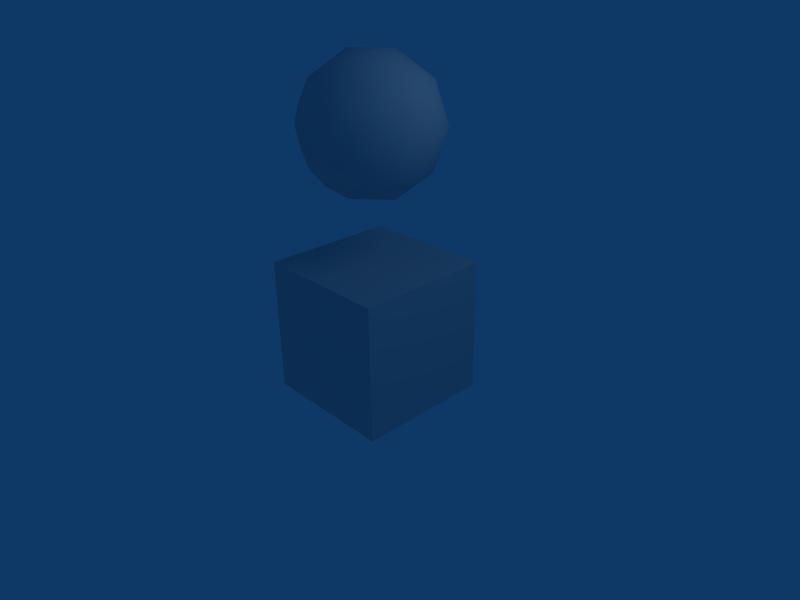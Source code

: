 # Source: cube_sphere.blend  (saved by Blender 2.45.0; exported with 4.5.12 LTS)
import bpy
from mathutils import Matrix  # noqa: F401  (used for matrix-valued properties, if any)

bpy.ops.wm.read_factory_settings(use_empty=True)
scene = bpy.context.scene
scene.name = 'Scene'

# ---- collections
col_collection_1 = bpy.data.collections.new('Collection 1'); scene.collection.children.link(col_collection_1)

# ---- materials (node trees are filled in below, after node groups)
mat_material_001 = bpy.data.materials.new('Material.001')
mat_material_001.alpha_threshold = 0.0
mat_material_001.roughness = 0.5
mat_material_001.line_color = (0.0, 0.0, 0.0, 1.0)
mat_material = bpy.data.materials.new('Material')
mat_material.alpha_threshold = 0.0
mat_material.roughness = 0.5
mat_material.line_color = (0.0, 0.0, 0.0, 1.0)

# ---- material node trees

# ---- world
world_world = bpy.data.worlds.new('World'); scene.world = world_world
world_world.color = (0.05656, 0.2208, 0.4)
world_world.use_sun_shadow = False
world_world.sun_shadow_jitter_overblur = 0.0
world_world.cycles.sampling_method = 'MANUAL'
world_world.cycles.sample_map_resolution = 256

# ---- cameras
cam_camera = bpy.data.cameras.new('Camera')
cam_camera.passepartout_alpha = 0.2
cam_camera.clip_end = 100.0
cam_camera.lens = 35.0
cam_camera.ortho_scale = 7.314
cam_camera.show_passepartout = False
cam_camera.show_safe_areas = True
cam_camera.dof.focus_distance = 0.0
cam_camera.dof.aperture_fstop = 128.0

# ---- lights
light_spot = bpy.data.lights.new('Spot', 'POINT')
light_spot.transmission_factor = 0.0
light_spot.cutoff_distance = 30.0
light_spot.energy = 100.0
light_spot.shadow_buffer_clip_start = 1.001
light_spot.shadow_soft_size = 1.0
light_spot.shadow_maximum_resolution = 0.006
light_spot.use_absolute_resolution = True
light_spot.cycles.use_multiple_importance_sampling = False

# ---- meshes
me_sphere = bpy.data.meshes.new('Sphere')
me_sphere.from_pydata([(0.02667, 2.728, 0.01902), (0.7503, 2.203, 0.5718), (-0.2497, 1.878, 0.5718), (-0.8678, 2.728, 0.5718), (-0.2497, 3.579, 0.5718), (0.7503, 3.254, 0.5718), (0.3031, 1.878, 1.466), (-0.6969, 2.203, 1.466), (-0.6969, 3.254, 1.466), (0.3031, 3.579, 1.466), (0.9211, 2.728, 1.466), (0.02667, 2.728, 2.019), (0.452, 2.419, 0.1684), (-0.1358, 2.228, 0.1684), (0.2895, 1.919, 0.4933), (0.452, 3.037, 0.1684), (0.8773, 2.728, 0.4933), (-0.4991, 2.728, 0.1684), (-0.6615, 2.228, 0.4933), (-0.1358, 3.228, 0.1684), (-0.6615, 3.228, 0.4933), (0.2895, 3.537, 0.4933), (0.9777, 3.037, 1.019), (0.9777, 2.419, 1.019), (0.6145, 1.919, 1.019), (0.02667, 1.728, 1.019), (-0.5611, 1.919, 1.019), (-0.9244, 2.419, 1.019), (-0.9244, 3.037, 1.019), (-0.5611, 3.537, 1.019), (0.02667, 3.728, 1.019), (0.6145, 3.537, 1.019), (0.7149, 2.228, 1.545), (-0.2362, 1.919, 1.545), (-0.824, 2.728, 1.545), (-0.2362, 3.537, 1.545), (0.7149, 3.228, 1.545), (0.5524, 2.728, 1.87), (0.1891, 2.228, 1.87), (-0.3987, 2.419, 1.87), (-0.3987, 3.037, 1.87), (0.1891, 3.228, 1.87)], [], [(14, 12, 1), (12, 14, 13), (2, 13, 14), (13, 0, 12), (16, 1, 12), (12, 15, 16), (5, 16, 15), (12, 0, 15), (18, 13, 2), (13, 18, 17), (3, 17, 18), (17, 0, 13), (20, 17, 3), (17, 20, 19), (4, 19, 20), (19, 0, 17), (21, 19, 4), (19, 21, 15), (5, 15, 21), (15, 0, 19), (23, 1, 16), (16, 22, 23), (10, 23, 22), (22, 16, 5), (25, 2, 14), (14, 24, 25), (6, 25, 24), (24, 14, 1), (27, 3, 18), (18, 26, 27), (7, 27, 26), (26, 18, 2), (29, 4, 20), (20, 28, 29), (8, 29, 28), (28, 20, 3), (31, 5, 21), (21, 30, 31), (9, 31, 30), (30, 21, 4), (32, 23, 10), (23, 32, 24), (6, 24, 32), (24, 1, 23), (33, 25, 6), (25, 33, 26), (7, 26, 33), (26, 2, 25), (34, 27, 7), (27, 34, 28), (8, 28, 34), (28, 3, 27), (35, 29, 8), (29, 35, 30), (9, 30, 35), (30, 4, 29), (36, 31, 9), (31, 36, 22), (10, 22, 36), (22, 5, 31), (38, 6, 32), (32, 37, 38), (11, 38, 37), (37, 32, 10), (39, 7, 33), (33, 38, 39), (11, 39, 38), (38, 33, 6), (40, 8, 34), (34, 39, 40), (11, 40, 39), (39, 34, 7), (41, 9, 35), (35, 40, 41), (11, 41, 40), (40, 35, 8), (37, 10, 36), (36, 41, 37), (11, 37, 41), (41, 36, 9)])
me_sphere.polygons.foreach_set('use_smooth', [True] * 80)
_uv = me_sphere.uv_layers.new(name='UVTex')
_uv.uv.foreach_set('vector', [1.362, 0.9202, 1.948, 2.47, 2.195, 0.1683, 1.948, 2.47, 1.362, 0.9202, 0.7243, 3.48, -0.05071, 1.606, 0.7243, 3.48, 1.362, 0.9202, 0.7243, 3.48, 1.232, 3.846, 1.948, 2.47, 2.292, 0.9075, 2.195, 0.1683, 1.948, 2.47, 1.948, 2.47, 1.802, 2.771, 2.292, 0.9075, 1.903, 1.32, 2.292, 0.9075, 1.802, 2.771, 1.948, 2.47, 1.232, 3.846, 1.802, 2.771, -0.6784, 2.948, 0.7243, 3.48, -0.05071, 1.606, 0.7243, 3.48, -0.6784, 2.948, 0.1349, 4.081, -0.7588, 3.126, 0.1349, 4.081, -0.6784, 2.948, 0.1349, 4.081, 1.232, 3.846, 0.7243, 3.48, -0.137, 3.282, 0.1349, 4.081, -0.7588, 3.126, 0.1349, 4.081, -0.137, 3.282, 0.8691, 3.629, 0.5107, 2.707, 0.8691, 3.629, -0.137, 3.282, 0.8691, 3.629, 1.232, 3.846, 0.1349, 4.081, 1.291, 2.276, 0.8691, 3.629, 0.5107, 2.707, 0.8691, 3.629, 1.291, 2.276, 1.802, 2.771, 1.903, 1.32, 1.802, 2.771, 1.291, 2.276, 1.802, 2.771, 1.232, 3.846, 0.8691, 3.629, 2.109, -1.315, 2.195, 0.1683, 2.292, 0.9075, 2.292, 0.9075, 1.95, -0.385, 2.109, -1.315, 1.601, -1.951, 2.109, -1.315, 1.95, -0.385, 1.95, -0.385, 2.292, 0.9075, 1.903, 1.32, 0.1463, -1.263, -0.05071, 1.606, 1.362, 0.9202, 1.362, 0.9202, 1.542, -1.854, 0.1463, -1.263, 0.4464, -2.983, 0.1463, -1.263, 1.542, -1.854, 1.542, -1.854, 1.362, 0.9202, 2.195, 0.1683, -1.291, 1.469, -0.7588, 3.126, -0.6784, 2.948, -0.6784, 2.948, -1.051, 0.2857, -1.291, 1.469, -1.285, -0.6132, -1.291, 1.469, -1.051, 0.2857, -1.051, 0.2857, -0.6784, 2.948, -0.05071, 1.606, -0.1424, 1.85, 0.5107, 2.707, -0.137, 3.282, -0.137, 3.282, -0.866, 1.942, -0.1424, 1.85, -0.6293, 0.6461, -0.1424, 1.85, -0.866, 1.942, -0.866, 1.942, -0.137, 3.282, -0.7588, 3.126, 1.401, 0.559, 1.903, 1.32, 1.291, 2.276, 1.291, 2.276, 0.66, 1.346, 1.401, 0.559, 0.7576, -0.1291, 1.401, 0.559, 0.66, 1.346, 0.66, 1.346, 1.291, 2.276, 0.5107, 2.707, 1.238, -2.918, 2.109, -1.315, 1.601, -1.951, 2.109, -1.315, 1.238, -2.918, 1.542, -1.854, 0.4464, -2.983, 1.542, -1.854, 1.238, -2.918, 1.542, -1.854, 2.195, 0.1683, 2.109, -1.315, -0.706, -2.192, 0.1463, -1.263, 0.4464, -2.983, 0.1463, -1.263, -0.706, -2.192, -1.051, 0.2857, -1.285, -0.6132, -1.051, 0.2857, -0.706, -2.192, -1.051, 0.2857, -0.05071, 1.606, 0.1463, -1.263, -1.128, 0.05163, -1.291, 1.469, -1.285, -0.6132, -1.291, 1.469, -1.128, 0.05163, -0.866, 1.942, -0.6293, 0.6461, -0.866, 1.942, -1.128, 0.05163, -0.866, 1.942, -0.7588, 3.126, -1.291, 1.469, 0.03346, 0.2162, -0.1424, 1.85, -0.6293, 0.6461, -0.1424, 1.85, 0.03346, 0.2162, 0.66, 1.346, 0.7576, -0.1291, 0.66, 1.346, 0.03346, 0.2162, 0.66, 1.346, 0.5107, 2.707, -0.1424, 1.85, 1.228, -1.157, 1.401, 0.559, 0.7576, -0.1291, 1.401, 0.559, 1.228, -1.157, 1.95, -0.385, 1.601, -1.951, 1.95, -0.385, 1.228, -1.157, 1.95, -0.385, 1.903, 1.32, 1.401, 0.559, 0.05504, -3.079, 0.4464, -2.983, 1.238, -2.918, 1.238, -2.918, 0.7705, -2.528, 0.05504, -3.079, -0.102, -2.251, 0.05504, -3.079, 0.7705, -2.528, 0.7705, -2.528, 1.238, -2.918, 1.601, -1.951, -0.8275, -1.852, -1.285, -0.6132, -0.706, -2.192, -0.706, -2.192, 0.05504, -3.079, -0.8275, -1.852, -0.102, -2.251, -0.8275, -1.852, 0.05504, -3.079, 0.05504, -3.079, -0.706, -2.192, 0.4464, -2.983, -0.5028, -0.9234, -0.6293, 0.6461, -1.128, 0.05163, -1.128, 0.05163, -0.8275, -1.852, -0.5028, -0.9234, -0.102, -2.251, -0.5028, -0.9234, -0.8275, -1.852, -0.8275, -1.852, -1.128, 0.05163, -1.285, -0.6132, 0.3464, -1.34, 0.7576, -0.1291, 0.03346, 0.2162, 0.03346, 0.2162, -0.5028, -0.9234, 0.3464, -1.34, -0.102, -2.251, 0.3464, -1.34, -0.5028, -0.9234, -0.5028, -0.9234, 0.03346, 0.2162, -0.6293, 0.6461, 0.7705, -2.528, 1.601, -1.951, 1.228, -1.157, 1.228, -1.157, 0.3464, -1.34, 0.7705, -2.528, -0.102, -2.251, 0.7705, -2.528, 0.3464, -1.34, 0.3464, -1.34, 1.228, -1.157, 0.7576, -0.1291])
me_sphere.materials.append(mat_material_001)
me_sphere.use_remesh_preserve_volume = False
me_sphere.use_remesh_preserve_attributes = False
me_sphere.use_mirror_vertex_groups = False
me_sphere.update()
me_cube = bpy.data.meshes.new('Cube')
me_cube.from_pydata([(1.0, 1.0, -1.0), (1.0, -1.0, -1.0), (-1.0, -1.0, -1.0), (-1.0, 1.0, -1.0), (1.0, 1.0, 1.0), (1.0, -1.0, 1.0), (-1.0, -1.0, 1.0), (-1.0, 1.0, 1.0)], [], [(4, 0, 7), (0, 3, 7), (2, 6, 7), (2, 7, 3), (1, 5, 2), (5, 6, 2), (0, 4, 1), (4, 5, 1), (4, 7, 6), (4, 6, 5), (0, 1, 2), (0, 2, 3)])
_uv = me_cube.uv_layers.new(name='UVTex')
_uv.uv.foreach_set('vector', [8.608e-07, 0.0, 0.0, -3.611, -3.611, 0.0, 0.0, 0.0, -3.611, 0.0, -3.611, 3.611, 3.228e-07, 0.0, 6.456e-07, 3.611, 3.611, 3.611, 3.228e-07, 0.0, 3.611, 3.611, 3.611, 0.0, 0.0, 0.0, -1.291e-06, 3.611, -3.611, 0.0, 3.611, 0.0, -6.456e-07, 0.0, -2.152e-07, -3.611, 0.0, 0.0, -8.608e-07, 3.611, -3.611, 0.0, 3.611, 0.0, -1.076e-06, 0.0, 0.0, -3.611, 8.608e-07, 3.611, -3.611, 3.611, -3.611, 6.456e-07, 8.608e-07, 3.611, -3.611, 6.456e-07, -1.291e-06, -1.076e-06, 0.0, 0.0, 0.0, -3.611, -3.611, -3.611, 0.0, 0.0, -3.611, -3.611, -3.611, 8.608e-07])
me_cube.materials.append(mat_material)
me_cube.use_remesh_preserve_volume = False
me_cube.use_remesh_preserve_attributes = False
me_cube.use_mirror_vertex_groups = False
me_cube.update()

# ---- objects
ob_sphere = bpy.data.objects.new('Sphere', me_sphere)
ob_cube = bpy.data.objects.new('Cube', me_cube)
ob_lamp = bpy.data.objects.new('Lamp', light_spot)
ob_camera = bpy.data.objects.new('Camera', cam_camera)

# ---- transforms, parenting, visibility, modifiers, constraints
ob_sphere.location = (0.0, 0.0, 0.0)
ob_sphere.rotation_euler = (1.213, -0.009157, -0.3972)
ob_sphere.lock_rotations_4d = False
ob_sphere.empty_display_type = 'ARROWS'
ob_sphere.color = (0.0, 0.0, 0.0, 1.0)
ob_sphere.lineart.crease_threshold = 0.0
ob_cube.location = (0.0, 0.0, 0.0)
ob_cube.lock_rotations_4d = False
ob_cube.empty_display_type = 'ARROWS'
ob_cube.color = (0.0, 0.0, 0.0, 1.0)
ob_cube.lineart.crease_threshold = 0.0
ob_lamp.location = (4.076, 1.005, 5.904)
ob_lamp.rotation_euler = (0.6503, 0.05522, 1.866)
ob_lamp.lock_rotations_4d = False
ob_lamp.empty_display_type = 'ARROWS'
ob_lamp.color = (0.0, 0.0, 0.0, 0.0)
ob_lamp.lineart.crease_threshold = 0.0
ob_camera.location = (7.481, -6.508, 5.344)
ob_camera.rotation_euler = (1.109, 0.01082, 0.8149)
ob_camera.lock_rotations_4d = False
ob_camera.empty_display_type = 'ARROWS'
ob_camera.color = (0.0, 0.0, 0.0, 0.0)
ob_camera.display_type = 'WIRE'
ob_camera.lineart.crease_threshold = 0.0

# ---- collection membership
col_collection_1.objects.link(ob_sphere)
col_collection_1.objects.link(ob_cube)
col_collection_1.objects.link(ob_lamp)
col_collection_1.objects.link(ob_camera)

# ---- scene / render settings (as saved in the file)
scene.camera = ob_camera
scene.frame_start = 1; scene.frame_end = 250; scene.frame_set(5)
scene.render.engine = 'BLENDER_EEVEE_NEXT'
scene.render.image_settings.file_format = 'JPEG'
scene.render.image_settings.color_mode = 'RGB'
scene.render.image_settings.compression = 90
scene.render.resolution_x = 800
scene.render.resolution_y = 600
scene.render.pixel_aspect_x = 100.0
scene.render.pixel_aspect_y = 100.0
scene.render.fps = 25
scene.render.dither_intensity = 0.0
scene.render.use_compositing = False
scene.render.use_sequencer = False
scene.render.bake_margin = 2
scene.render.bake_bias = 0.0
scene.render.use_stamp_time = False
scene.render.use_stamp_date = False
scene.render.use_stamp_frame = False
scene.render.use_stamp_camera = False
scene.render.use_stamp_scene = False
scene.render.use_stamp_filename = False
scene.render.use_stamp_render_time = False
scene.render.stamp_font_size = 0
scene.cycles.use_denoising = False
scene.cycles.samples = 10
scene.cycles.sampling_pattern = 'TABULATED_SOBOL'
scene.cycles.light_sampling_threshold = 0.0
scene.cycles.use_adaptive_sampling = False
scene.cycles.use_light_tree = False
scene.cycles.blur_glossy = 0.0
scene.cycles.volume_bounces = 1
scene.cycles.pixel_filter_type = 'GAUSSIAN'
scene.cycles.sample_clamp_indirect = 0.0
scene.view_settings.view_transform = 'Raw'
bpy.context.view_layer.update()

